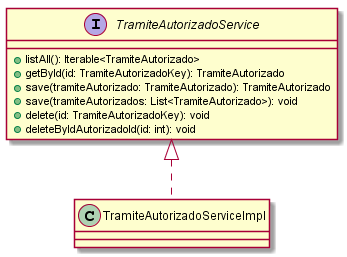

The diagram above was rendered by PlantUML. Its source (embedded in the PNG):
@startuml TramiteAutorizadoService
interface TramiteAutorizadoService {
 + listAll(): Iterable<TramiteAutorizado>
 + getById(id: TramiteAutorizadoKey): TramiteAutorizado
 + save(tramiteAutorizado: TramiteAutorizado): TramiteAutorizado
 + save(tramiteAutorizados: List<TramiteAutorizado>): void
 + delete(id: TramiteAutorizadoKey): void
 + deleteByIdAutorizadoId(id: int): void
}
TramiteAutorizadoService <|.. TramiteAutorizadoServiceImpl
@enduml